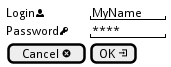

The diagram above was rendered by PlantUML. Its source (embedded in the PNG):
@startsalt
{
	Login<&person> | "MyName   "
	Password<&key> | "****     "
	[Cancel <&circle-x>] | [OK <&account-login>]
}
@endsalt